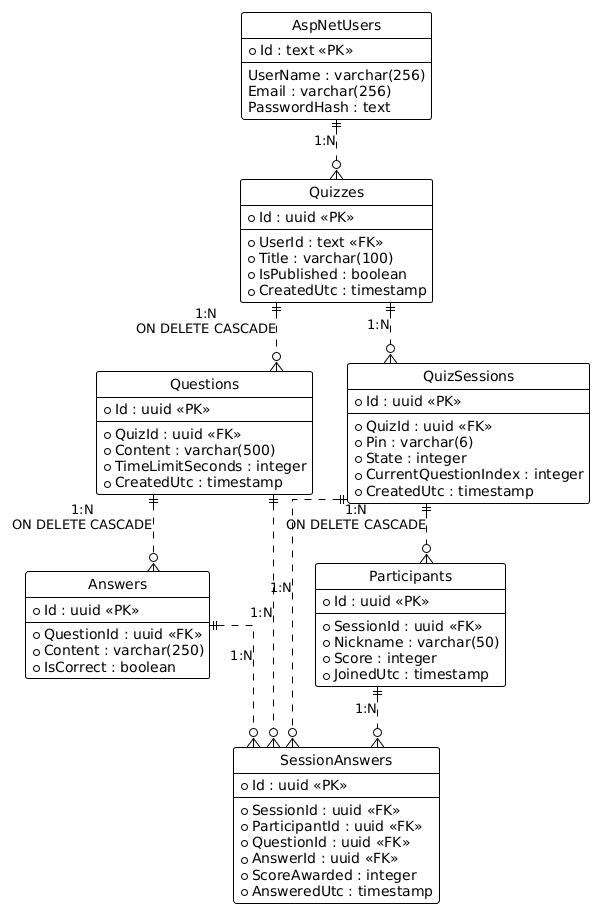

The diagram above was rendered by PlantUML. Its source (embedded in the PNG):
@startuml
!theme plain
hide circle
skinparam linetype ortho

entity "AspNetUsers" as users {
  * Id : text <<PK>>
  --
  UserName : varchar(256)
  Email : varchar(256)
  PasswordHash : text
}

entity "Quizzes" as quizzes {
  * Id : uuid <<PK>>
  --
  * UserId : text <<FK>>
  * Title : varchar(100)
  * IsPublished : boolean
  * CreatedUtc : timestamp
}

entity "Questions" as questions {
  * Id : uuid <<PK>>
  --
  * QuizId : uuid <<FK>>
  * Content : varchar(500)
  * TimeLimitSeconds : integer
  * CreatedUtc : timestamp
}

entity "Answers" as answers {
  * Id : uuid <<PK>>
  --
  * QuestionId : uuid <<FK>>
  * Content : varchar(250)
  * IsCorrect : boolean
}

entity "QuizSessions" as sessions {
  * Id : uuid <<PK>>
  --
  * QuizId : uuid <<FK>>
  * Pin : varchar(6)
  * State : integer
  * CurrentQuestionIndex : integer
  * CreatedUtc : timestamp
}

entity "Participants" as participants {
  * Id : uuid <<PK>>
  --
  * SessionId : uuid <<FK>>
  * Nickname : varchar(50)
  * Score : integer
  * JoinedUtc : timestamp
}

entity "SessionAnswers" as session_answers {
  * Id : uuid <<PK>>
  --
  * SessionId : uuid <<FK>>
  * ParticipantId : uuid <<FK>>
  * QuestionId : uuid <<FK>>
  * AnswerId : uuid <<FK>>
  * ScoreAwarded : integer
  * AnsweredUtc : timestamp
}

users ||..o{ quizzes : "1:N"
quizzes ||..o{ questions : "1:N\nON DELETE CASCADE"
questions ||..o{ answers : "1:N\nON DELETE CASCADE"

quizzes ||..o{ sessions : "1:N"
sessions ||..o{ participants : "1:N\nON DELETE CASCADE"

sessions ||..o{ session_answers : "1:N"
participants ||..o{ session_answers : "1:N"
questions ||..o{ session_answers : "1:N"
answers ||..o{ session_answers : "1:N"
@enduml